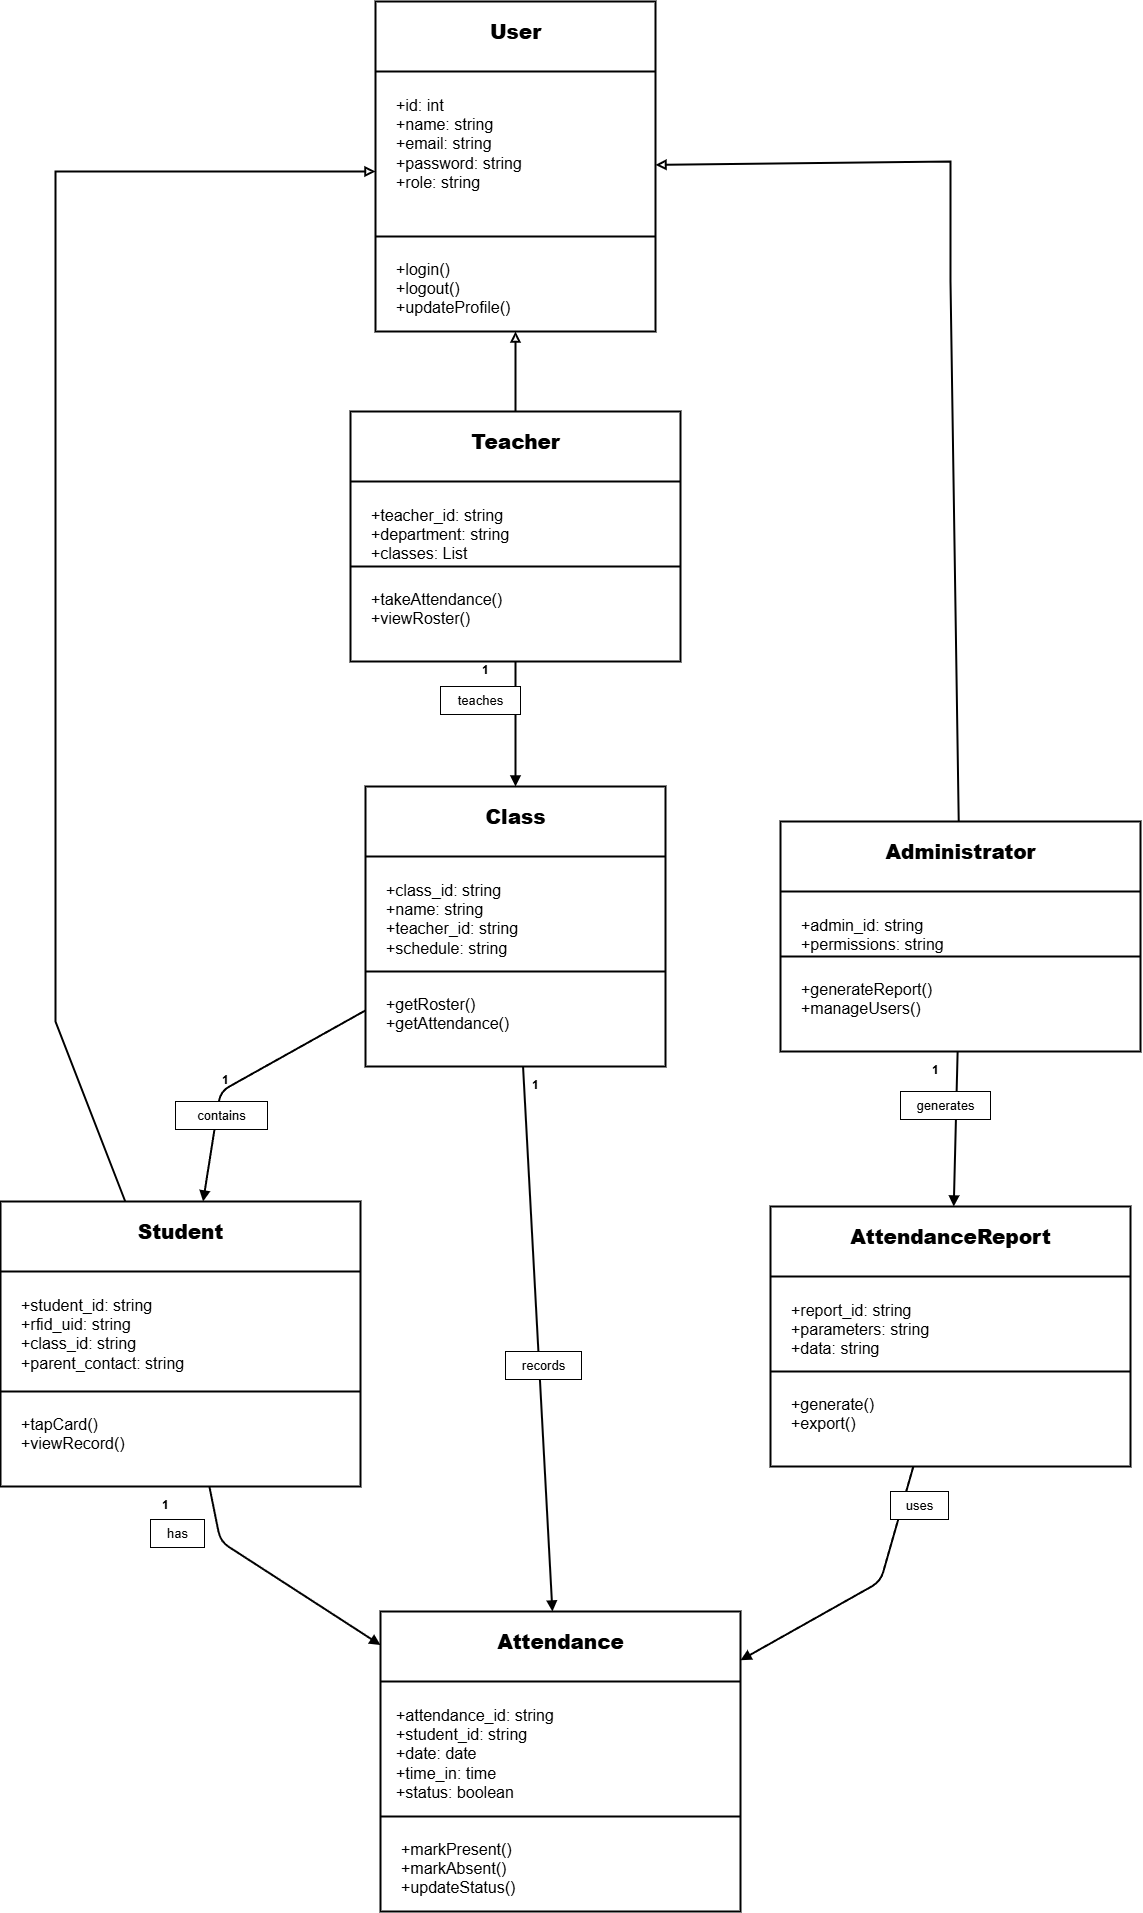

The diagram above was exported from draw.io. Its source (the exported page's mxGraphModel, read from the mxfile embedded in the PNG):
<mxGraphModel dx="4620" dy="2123" grid="1" gridSize="10" guides="1" tooltips="1" connect="1" arrows="1" fold="1" page="1" pageScale="1" pageWidth="1200" pageHeight="2000" math="0" shadow="0">
  <root>
    <mxCell id="0" />
    <mxCell id="1" parent="0" />
    <mxCell id="user_box" parent="1" style="shape=rectangle;html=1;rounded=0;whiteSpace=wrap;strokeWidth=2;" value="" vertex="1">
      <mxGeometry height="330" width="280" x="455" y="20" as="geometry" />
    </mxCell>
    <mxCell id="user_sep1" edge="1" parent="1" source="user_box" style="html=1;strokeWidth=2;endArrow=none;startArrow=none;" target="user_box" value="">
      <mxGeometry relative="1" as="geometry">
        <Array as="points">
          <mxPoint x="455" y="90" />
          <mxPoint x="735" y="90" />
        </Array>
      </mxGeometry>
    </mxCell>
    <mxCell id="user_sep2" edge="1" parent="1" source="user_box" style="html=1;strokeWidth=2;endArrow=none;startArrow=none;" target="user_box" value="">
      <mxGeometry relative="1" as="geometry">
        <Array as="points">
          <mxPoint x="455" y="255" />
          <mxPoint x="735" y="255" />
        </Array>
      </mxGeometry>
    </mxCell>
    <mxCell id="user_title" parent="1" style="text;html=1;align=center;verticalAlign=middle;fontStyle=1;fontSize=20;" value="&lt;b&gt;User&lt;/b&gt;" vertex="1">
      <mxGeometry height="40" width="280" x="455" y="30" as="geometry" />
    </mxCell>
    <mxCell id="user_attrs" parent="1" style="text;html=1;align=left;verticalAlign=top;spacingLeft=14;spacingTop=10;fontSize=16;whiteSpace=wrap;" value="+id: int&lt;br&gt;+name: string&lt;br&gt;+email: string&lt;br&gt;+password: string&lt;br&gt;+role: string" vertex="1">
      <mxGeometry height="145" width="270" x="460" y="98" as="geometry" />
    </mxCell>
    <mxCell id="user_methods" parent="1" style="text;html=1;align=left;verticalAlign=top;spacingLeft=14;spacingTop=10;fontSize=16;whiteSpace=wrap;" value="+login()&lt;br&gt;+logout()&lt;br&gt;+updateProfile()" vertex="1">
      <mxGeometry height="75" width="270" x="460" y="262" as="geometry" />
    </mxCell>
    <mxCell id="teacher_box" parent="1" style="shape=rectangle;html=1;rounded=0;whiteSpace=wrap;strokeWidth=2;" value="" vertex="1">
      <mxGeometry height="250" width="330" x="430" y="430" as="geometry" />
    </mxCell>
    <mxCell id="teacher_sep1" edge="1" parent="1" source="teacher_box" style="html=1;strokeWidth=2;endArrow=none;startArrow=none;" target="teacher_box" value="">
      <mxGeometry relative="1" as="geometry">
        <Array as="points">
          <mxPoint x="430" y="500" />
          <mxPoint x="760" y="500" />
        </Array>
      </mxGeometry>
    </mxCell>
    <mxCell id="teacher_sep2" edge="1" parent="1" source="teacher_box" style="html=1;strokeWidth=2;endArrow=none;startArrow=none;" target="teacher_box" value="">
      <mxGeometry relative="1" as="geometry">
        <Array as="points">
          <mxPoint x="430" y="585" />
          <mxPoint x="760" y="585" />
        </Array>
      </mxGeometry>
    </mxCell>
    <mxCell id="teacher_title" parent="1" style="text;html=1;align=center;verticalAlign=middle;fontStyle=1;fontSize=20;" value="&lt;b&gt;Teacher&lt;/b&gt;" vertex="1">
      <mxGeometry height="40" width="330" x="430" y="440" as="geometry" />
    </mxCell>
    <mxCell id="teacher_attrs" parent="1" style="text;html=1;align=left;verticalAlign=top;spacingLeft=14;spacingTop=10;fontSize=16;whiteSpace=wrap;" value="+teacher_id: string&lt;br&gt;+department: string&lt;br&gt;+classes: List" vertex="1">
      <mxGeometry height="65" width="320" x="435" y="508" as="geometry" />
    </mxCell>
    <mxCell id="teacher_methods" parent="1" style="text;html=1;align=left;verticalAlign=top;spacingLeft=14;spacingTop=10;fontSize=16;whiteSpace=wrap;" value="+takeAttendance()&lt;br&gt;+viewRoster()" vertex="1">
      <mxGeometry height="75" width="320" x="435" y="592" as="geometry" />
    </mxCell>
    <mxCell id="class_box" parent="1" style="shape=rectangle;html=1;rounded=0;whiteSpace=wrap;strokeWidth=2;" value="" vertex="1">
      <mxGeometry height="280" width="300" x="445" y="805" as="geometry" />
    </mxCell>
    <mxCell id="class_sep1" edge="1" parent="1" source="class_box" style="html=1;strokeWidth=2;endArrow=none;startArrow=none;" target="class_box" value="">
      <mxGeometry relative="1" as="geometry">
        <Array as="points">
          <mxPoint x="445" y="875" />
          <mxPoint x="745" y="875" />
        </Array>
      </mxGeometry>
    </mxCell>
    <mxCell id="class_sep2" edge="1" parent="1" source="class_box" style="html=1;strokeWidth=2;endArrow=none;startArrow=none;" target="class_box" value="">
      <mxGeometry relative="1" as="geometry">
        <Array as="points">
          <mxPoint x="445" y="990" />
          <mxPoint x="745" y="990" />
        </Array>
      </mxGeometry>
    </mxCell>
    <mxCell id="class_title" parent="1" style="text;html=1;align=center;verticalAlign=middle;fontStyle=1;fontSize=20;" value="&lt;b&gt;Class&lt;/b&gt;" vertex="1">
      <mxGeometry height="40" width="300" x="445" y="815" as="geometry" />
    </mxCell>
    <mxCell id="class_attrs" parent="1" style="text;html=1;align=left;verticalAlign=top;spacingLeft=14;spacingTop=10;fontSize=16;whiteSpace=wrap;" value="+class_id: string&lt;br&gt;+name: string&lt;br&gt;+teacher_id: string&lt;br&gt;+schedule: string" vertex="1">
      <mxGeometry height="95" width="290" x="450" y="883" as="geometry" />
    </mxCell>
    <mxCell id="class_methods" parent="1" style="text;html=1;align=left;verticalAlign=top;spacingLeft=14;spacingTop=10;fontSize=16;whiteSpace=wrap;" value="+getRoster()&lt;br&gt;+getAttendance()" vertex="1">
      <mxGeometry height="75" width="290" x="450" y="997" as="geometry" />
    </mxCell>
    <mxCell id="admin_box" parent="1" style="shape=rectangle;html=1;rounded=0;whiteSpace=wrap;strokeWidth=2;" value="" vertex="1">
      <mxGeometry height="230" width="360" x="860" y="840" as="geometry" />
    </mxCell>
    <mxCell id="admin_sep1" edge="1" parent="1" source="admin_box" style="html=1;strokeWidth=2;endArrow=none;startArrow=none;" target="admin_box" value="">
      <mxGeometry relative="1" as="geometry">
        <Array as="points">
          <mxPoint x="860" y="910" />
          <mxPoint x="1220" y="910" />
        </Array>
      </mxGeometry>
    </mxCell>
    <mxCell id="admin_sep2" edge="1" parent="1" source="admin_box" style="html=1;strokeWidth=2;endArrow=none;startArrow=none;" target="admin_box" value="">
      <mxGeometry relative="1" as="geometry">
        <Array as="points">
          <mxPoint x="860" y="975" />
          <mxPoint x="1220" y="975" />
        </Array>
      </mxGeometry>
    </mxCell>
    <mxCell id="admin_title" parent="1" style="text;html=1;align=center;verticalAlign=middle;fontStyle=1;fontSize=20;" value="&lt;b&gt;Administrator&lt;/b&gt;" vertex="1">
      <mxGeometry height="40" width="360" x="860" y="850" as="geometry" />
    </mxCell>
    <mxCell id="admin_attrs" parent="1" style="text;html=1;align=left;verticalAlign=top;spacingLeft=14;spacingTop=10;fontSize=16;whiteSpace=wrap;" value="+admin_id: string&lt;br&gt;+permissions: string" vertex="1">
      <mxGeometry height="45" width="350" x="865" y="918" as="geometry" />
    </mxCell>
    <mxCell id="admin_methods" parent="1" style="text;html=1;align=left;verticalAlign=top;spacingLeft=14;spacingTop=10;fontSize=16;whiteSpace=wrap;" value="+generateReport()&lt;br&gt;+manageUsers()" vertex="1">
      <mxGeometry height="75" width="350" x="865" y="982" as="geometry" />
    </mxCell>
    <mxCell id="student_box" parent="1" style="shape=rectangle;html=1;rounded=0;whiteSpace=wrap;strokeWidth=2;" value="" vertex="1">
      <mxGeometry height="285" width="360" x="80" y="1220" as="geometry" />
    </mxCell>
    <mxCell id="student_sep1" edge="1" parent="1" source="student_box" style="html=1;strokeWidth=2;endArrow=none;startArrow=none;" target="student_box" value="">
      <mxGeometry relative="1" as="geometry">
        <Array as="points">
          <mxPoint x="80" y="1290" />
          <mxPoint x="440" y="1290" />
        </Array>
      </mxGeometry>
    </mxCell>
    <mxCell id="student_sep2" edge="1" parent="1" source="student_box" style="html=1;strokeWidth=2;endArrow=none;startArrow=none;" target="student_box" value="">
      <mxGeometry relative="1" as="geometry">
        <Array as="points">
          <mxPoint x="80" y="1410" />
          <mxPoint x="440" y="1410" />
        </Array>
      </mxGeometry>
    </mxCell>
    <mxCell id="student_title" parent="1" style="text;html=1;align=center;verticalAlign=middle;fontStyle=1;fontSize=20;" value="&lt;b&gt;Student&lt;/b&gt;" vertex="1">
      <mxGeometry height="40" width="360" x="80" y="1230" as="geometry" />
    </mxCell>
    <mxCell id="student_attrs" parent="1" style="text;html=1;align=left;verticalAlign=top;spacingLeft=14;spacingTop=10;fontSize=16;whiteSpace=wrap;" value="+student_id: string&lt;br&gt;+rfid_uid: string&lt;br&gt;+class_id: string&lt;br&gt;+parent_contact: string" vertex="1">
      <mxGeometry height="100" width="350" x="85" y="1298" as="geometry" />
    </mxCell>
    <mxCell id="student_methods" parent="1" style="text;html=1;align=left;verticalAlign=top;spacingLeft=14;spacingTop=10;fontSize=16;whiteSpace=wrap;" value="+tapCard()&lt;br&gt;+viewRecord()" vertex="1">
      <mxGeometry height="75" width="350" x="85" y="1417" as="geometry" />
    </mxCell>
    <mxCell id="report_box" parent="1" style="shape=rectangle;html=1;rounded=0;whiteSpace=wrap;strokeWidth=2;" value="" vertex="1">
      <mxGeometry height="260" width="360" x="850" y="1225" as="geometry" />
    </mxCell>
    <mxCell id="report_sep1" edge="1" parent="1" source="report_box" style="html=1;strokeWidth=2;endArrow=none;startArrow=none;" target="report_box" value="">
      <mxGeometry relative="1" as="geometry">
        <Array as="points">
          <mxPoint x="850" y="1295" />
          <mxPoint x="1210" y="1295" />
        </Array>
      </mxGeometry>
    </mxCell>
    <mxCell id="report_sep2" edge="1" parent="1" source="report_box" style="html=1;strokeWidth=2;endArrow=none;startArrow=none;" target="report_box" value="">
      <mxGeometry relative="1" as="geometry">
        <Array as="points">
          <mxPoint x="850" y="1390" />
          <mxPoint x="1210" y="1390" />
        </Array>
      </mxGeometry>
    </mxCell>
    <mxCell id="report_title" parent="1" style="text;html=1;align=center;verticalAlign=middle;fontStyle=1;fontSize=20;" value="&lt;b&gt;AttendanceReport&lt;/b&gt;" vertex="1">
      <mxGeometry height="40" width="360" x="850" y="1235" as="geometry" />
    </mxCell>
    <mxCell id="report_attrs" parent="1" style="text;html=1;align=left;verticalAlign=top;spacingLeft=14;spacingTop=10;fontSize=16;whiteSpace=wrap;" value="+report_id: string&lt;br&gt;+parameters: string&lt;br&gt;+data: string" vertex="1">
      <mxGeometry height="75" width="350" x="855" y="1303" as="geometry" />
    </mxCell>
    <mxCell id="report_methods" parent="1" style="text;html=1;align=left;verticalAlign=top;spacingLeft=14;spacingTop=10;fontSize=16;whiteSpace=wrap;" value="+generate()&lt;br&gt;+export()" vertex="1">
      <mxGeometry height="75" width="350" x="855" y="1397" as="geometry" />
    </mxCell>
    <mxCell id="attendance_box" parent="1" style="shape=rectangle;html=1;rounded=0;whiteSpace=wrap;strokeWidth=2;" value="" vertex="1">
      <mxGeometry height="300" width="360" x="460" y="1630" as="geometry" />
    </mxCell>
    <mxCell id="attendance_sep1" edge="1" parent="1" source="attendance_box" style="html=1;strokeWidth=2;endArrow=none;startArrow=none;" target="attendance_box" value="">
      <mxGeometry relative="1" as="geometry">
        <Array as="points">
          <mxPoint x="460" y="1700" />
          <mxPoint x="820" y="1700" />
        </Array>
      </mxGeometry>
    </mxCell>
    <mxCell id="attendance_sep2" edge="1" parent="1" source="attendance_box" style="html=1;strokeWidth=2;endArrow=none;startArrow=none;" target="attendance_box" value="">
      <mxGeometry relative="1" as="geometry">
        <Array as="points">
          <mxPoint x="460" y="1835" />
          <mxPoint x="820" y="1835" />
        </Array>
      </mxGeometry>
    </mxCell>
    <mxCell id="attendance_title" parent="1" style="text;html=1;align=center;verticalAlign=middle;fontStyle=1;fontSize=20;" value="&lt;b&gt;Attendance&lt;/b&gt;" vertex="1">
      <mxGeometry height="40" width="360" x="460" y="1640" as="geometry" />
    </mxCell>
    <mxCell id="attendance_attrs" parent="1" style="text;html=1;align=left;verticalAlign=top;spacingLeft=14;spacingTop=10;fontSize=16;whiteSpace=wrap;" value="+attendance_id: string&lt;br&gt;+student_id: string&lt;br&gt;+date: date&lt;br&gt;+time_in: time&lt;br&gt;+status: boolean" vertex="1">
      <mxGeometry height="115" width="350" x="460" y="1708" as="geometry" />
    </mxCell>
    <mxCell id="attendance_methods" parent="1" style="text;html=1;align=left;verticalAlign=top;spacingLeft=14;spacingTop=10;fontSize=16;whiteSpace=wrap;" value="+markPresent()&lt;br&gt;+markAbsent()&lt;br&gt;+updateStatus()" vertex="1">
      <mxGeometry height="75" width="350" x="465" y="1842" as="geometry" />
    </mxCell>
    <mxCell id="inh_teacher" edge="1" parent="1" source="teacher_box" style="html=1;rounded=0;strokeWidth=2;endArrow=block;endFill=0;" target="user_box" value="">
      <mxGeometry relative="1" as="geometry" />
    </mxCell>
    <mxCell id="inh_admin" edge="1" parent="1" source="admin_box" style="html=1;rounded=0;strokeWidth=2;endArrow=block;endFill=0;" target="user_box" value="">
      <mxGeometry relative="1" as="geometry">
        <Array as="points">
          <mxPoint x="1030" y="300" />
          <mxPoint x="1030" y="180" />
        </Array>
      </mxGeometry>
    </mxCell>
    <mxCell id="inh_student" edge="1" parent="1" source="student_box" style="html=1;rounded=0;strokeWidth=2;endArrow=block;endFill=0;" target="user_box" value="">
      <mxGeometry relative="1" as="geometry">
        <Array as="points">
          <mxPoint x="135" y="1040" />
          <mxPoint x="135" y="190" />
          <mxPoint x="455" y="190" />
        </Array>
      </mxGeometry>
    </mxCell>
    <mxCell id="teach_assoc" edge="1" parent="1" source="teacher_box" style="html=1;rounded=1;strokeWidth=2;endArrow=block;endFill=1;" target="class_box" value="">
      <mxGeometry relative="1" as="geometry" />
    </mxCell>
    <mxCell id="teach_mult1" parent="1" style="text;html=1;fontStyle=1;" value="1" vertex="1">
      <mxGeometry height="20" width="20" x="560" y="675" as="geometry" />
    </mxCell>
    <mxCell id="teach_label" parent="1" style="shape=rectangle;html=1;rounded=0;align=center;verticalAlign=middle;fontSize=13;" value="teaches" vertex="1">
      <mxGeometry height="28" width="80" x="520" y="705" as="geometry" />
    </mxCell>
    <mxCell id="contain_assoc" edge="1" parent="1" source="class_box" style="html=1;rounded=1;strokeWidth=2;endArrow=block;endFill=1;" target="student_box" value="">
      <mxGeometry relative="1" as="geometry">
        <Array as="points">
          <mxPoint x="300" y="1110" />
        </Array>
      </mxGeometry>
    </mxCell>
    <mxCell id="contain_mult1" parent="1" style="text;html=1;fontStyle=1;" value="1" vertex="1">
      <mxGeometry height="20" width="20" x="300" y="1085" as="geometry" />
    </mxCell>
    <mxCell id="contain_label" parent="1" style="shape=rectangle;html=1;rounded=0;align=center;verticalAlign=middle;fontSize=13;" value="contains" vertex="1">
      <mxGeometry height="28" width="92" x="255" y="1120" as="geometry" />
    </mxCell>
    <mxCell id="records_assoc" edge="1" parent="1" source="class_box" style="html=1;rounded=1;strokeWidth=2;endArrow=block;endFill=1;" target="attendance_box" value="">
      <mxGeometry relative="1" as="geometry" />
    </mxCell>
    <mxCell id="records_mult1" parent="1" style="text;html=1;fontStyle=1;" value="1" vertex="1">
      <mxGeometry height="20" width="20" x="610" y="1090" as="geometry" />
    </mxCell>
    <mxCell id="records_label" parent="1" style="shape=rectangle;html=1;rounded=0;align=center;verticalAlign=middle;fontSize=13;" value="records" vertex="1">
      <mxGeometry height="28" width="76" x="585" y="1370" as="geometry" />
    </mxCell>
    <mxCell id="has_assoc" edge="1" parent="1" source="student_box" style="html=1;rounded=1;strokeWidth=2;endArrow=block;endFill=1;" target="attendance_box" value="">
      <mxGeometry relative="1" as="geometry">
        <Array as="points">
          <mxPoint x="300" y="1560" />
        </Array>
      </mxGeometry>
    </mxCell>
    <mxCell id="has_mult1" parent="1" style="text;html=1;fontStyle=1;" value="1" vertex="1">
      <mxGeometry height="20" width="20" x="240" y="1510" as="geometry" />
    </mxCell>
    <mxCell id="has_label" parent="1" style="shape=rectangle;html=1;rounded=0;align=center;verticalAlign=middle;fontSize=13;" value="has" vertex="1">
      <mxGeometry height="28" width="54" x="230" y="1538" as="geometry" />
    </mxCell>
    <mxCell id="gen_assoc" edge="1" parent="1" source="admin_box" style="html=1;rounded=1;strokeWidth=2;endArrow=block;endFill=1;" target="report_box" value="">
      <mxGeometry relative="1" as="geometry" />
    </mxCell>
    <mxCell id="gen_mult1" parent="1" style="text;html=1;fontStyle=1;" value="1" vertex="1">
      <mxGeometry height="20" width="20" x="1010" y="1075" as="geometry" />
    </mxCell>
    <mxCell id="gen_label" parent="1" style="shape=rectangle;html=1;rounded=0;align=center;verticalAlign=middle;fontSize=13;" value="generates" vertex="1">
      <mxGeometry height="28" width="90" x="980" y="1110" as="geometry" />
    </mxCell>
    <mxCell id="uses_assoc" edge="1" parent="1" source="report_box" style="html=1;rounded=1;strokeWidth=2;endArrow=block;endFill=1;" target="attendance_box" value="">
      <mxGeometry relative="1" as="geometry">
        <Array as="points">
          <mxPoint x="960" y="1600" />
        </Array>
      </mxGeometry>
    </mxCell>
    <mxCell id="uses_label" parent="1" style="shape=rectangle;html=1;rounded=0;align=center;verticalAlign=middle;fontSize=13;" value="uses" vertex="1">
      <mxGeometry height="28" width="58" x="970" y="1510" as="geometry" />
    </mxCell>
  </root>
</mxGraphModel>